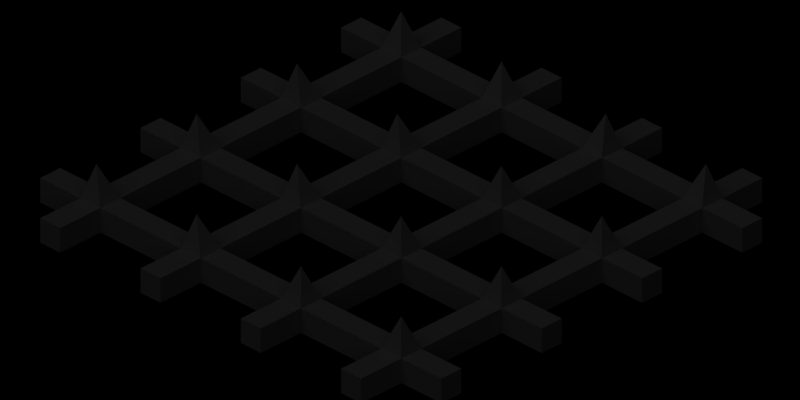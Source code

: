 # Source: floor_grate.blend  (saved by Blender 2.49.2; exported with 4.5.12 LTS)
import bpy
from mathutils import Matrix  # noqa: F401  (used for matrix-valued properties, if any)

bpy.ops.wm.read_factory_settings(use_empty=True)
scene = bpy.context.scene
scene.name = 'Scene'

# ---- collections
col_collection_1 = bpy.data.collections.new('Collection 1'); scene.collection.children.link(col_collection_1)

# ---- materials (node trees are filled in below, after node groups)
mat_iron = bpy.data.materials.new('Iron')
mat_iron.alpha_threshold = 0.0
mat_iron.diffuse_color = (0.3062, 0.3062, 0.3062, 1.0)
mat_iron.specular_color = (0.5865, 0.5865, 0.5865)
mat_iron.roughness = 0.5
mat_iron.specular_intensity = 1.0
mat_iron.line_color = (0.0, 0.0, 0.0, 1.0)

# ---- material node trees

# ---- world
world_world = bpy.data.worlds.new('World'); scene.world = world_world
world_world.color = (0.0, 0.0, 0.0)
world_world.use_sun_shadow = False
world_world.sun_shadow_jitter_overblur = 0.0
world_world.cycles.sampling_method = 'MANUAL'
world_world.cycles.sample_map_resolution = 256
world_world.light_settings.ao_factor = 0.5

# ---- cameras
cam_camera_001 = bpy.data.cameras.new('Camera.001')
cam_camera_001.type = 'ORTHO'
cam_camera_001.passepartout_alpha = 0.2
cam_camera_001.clip_end = 100.0
cam_camera_001.lens = 35.0
cam_camera_001.ortho_scale = 1.41
cam_camera_001.show_passepartout = False
cam_camera_001.show_safe_areas = True
cam_camera_001.dof.focus_distance = 0.0
cam_camera_001.dof.aperture_fstop = 128.0

# ---- lights
light_lamp_001 = bpy.data.lights.new('Lamp.001', 'SUN')
light_lamp_001.transmission_factor = 0.0
light_lamp_001.angle = 1.571
light_lamp_001.energy = 1.0
light_lamp_001.shadow_buffer_clip_start = 0.5
light_lamp_001.shadow_soft_size = 1.0
light_lamp_001.shadow_cascade_max_distance = 1000.0
light_lamp_001.cycles.use_multiple_importance_sampling = False

# ---- meshes
me_cube = bpy.data.meshes.new('Cube')
me_cube.from_pydata([(0.15, -0.1, 0.0), (0.15, -0.15, 0.0), (0.1, -0.15, 0.0), (0.1, -0.1, 0.0), (0.12, -0.12, 0.07), (0.1, -0.1, -0.05), (0.1, -0.15, -0.05), (0.15, -0.15, -0.05), (0.15, -0.1, -0.05), (0.35, -0.1, -0.05), (0.35, -0.15, -0.05), (0.35, -0.15, 0.0), (0.35, -0.1, 0.0), (0.15, -0.35, -0.05), (0.1, -0.35, -0.05), (0.1, -0.35, 0.0), (0.15, -0.35, 0.0), (0.4, -0.35, 0.0), (0.35, -0.35, 0.0), (0.35, -0.35, -0.05), (0.4, -0.35, -0.05), (0.6, -0.1, 0.0), (0.6, -0.15, -0.05), (0.4, -0.1, -0.05), (0.4, -0.15, -0.05), (0.37, -0.12, 0.07), (0.4, -0.15, 0.0), (0.4, -0.1, 0.0), (0.15, -0.4, 0.0), (0.1, -0.4, 0.0), (0.12, -0.38, 0.07), (0.1, -0.4, -0.05), (0.15, -0.4, -0.05), (0.35, -0.4, -0.05), (0.35, -0.4, 0.0), (0.15, -0.6, -0.05), (0.4, -0.6, 0.0), (0.6, -0.35, 0.0), (0.4, -0.4, -0.05), (0.37, -0.38, 0.07), (0.4, -0.4, 0.0), (0.9, -0.4, 0.0), (0.88, -0.38, 0.07), (0.9, -0.4, -0.05), (1.0, -0.35, -0.05), (1.0, -0.4, -0.05), (1.0, -0.4, 0.0), (1.0, -0.35, 0.0), (0.9, -0.6, -0.05), (0.9, -0.6, 0.0), (0.65, -0.6, 0.0), (0.6, -0.6, 0.0), (0.85, -0.4, 0.0), (0.85, -0.4, -0.05), (0.65, -0.4, -0.05), (0.6, -0.4, -0.05), (0.63, -0.38, 0.07), (0.6, -0.4, 0.0), (0.65, -0.4, 0.0), (0.9, -0.1, 0.0), (0.9, -0.15, 0.0), (0.88, -0.12, 0.07), (0.9, -0.15, -0.05), (0.9, -0.1, -0.05), (1.0, -0.1, -0.05), (1.0, -0.15, -0.05), (1.0, -0.15, 0.0), (1.0, -0.1, 0.0), (0.9, -0.35, -0.05), (0.85, -0.35, -0.05), (0.85, -0.35, 0.0), (0.9, -0.35, 0.0), (0.65, -0.35, 0.0), (0.6, -0.35, -0.05), (0.65, -0.35, -0.05), (0.85, -0.1, 0.0), (0.85, -0.15, 0.0), (0.85, -0.15, -0.05), (0.85, -0.1, -0.05), (0.65, -0.1, -0.05), (0.65, -0.15, -0.05), (0.6, -0.1, -0.05), (0.63, -0.12, 0.07), (0.6, -0.15, 0.0), (0.65, -0.15, 0.0), (0.65, -0.1, 0.0), (0.65, -0.65, 0.0), (0.6, -0.65, 0.0), (0.63, -0.63, 0.07), (0.65, -0.65, -0.05), (0.65, -0.6, -0.05), (0.85, -0.6, -0.05), (0.85, -0.65, -0.05), (0.85, -0.65, 0.0), (0.85, -0.6, 0.0), (0.65, -0.85, -0.05), (0.6, -0.85, 0.0), (0.65, -0.85, 0.0), (0.9, -0.85, 0.0), (0.85, -0.85, 0.0), (0.85, -0.85, -0.05), (0.9, -0.85, -0.05), (1.0, -0.6, 0.0), (1.0, -0.65, 0.0), (1.0, -0.65, -0.05), (1.0, -0.6, -0.05), (0.9, -0.65, -0.05), (0.88, -0.63, 0.07), (0.9, -0.65, 0.0), (0.65, -0.9, 0.0), (0.6, -0.9, 0.0), (0.63, -0.88, 0.07), (0.6, -0.9, -0.05), (0.65, -0.9, -0.05), (0.85, -0.9, -0.05), (0.85, -0.9, 0.0), (0.65, -1.0, -0.05), (0.6, -1.0, -0.05), (0.6, -1.0, 0.0), (0.65, -1.0, 0.0), (0.9, -1.0, 0.0), (0.85, -1.0, 0.0), (0.85, -1.0, -0.05), (0.9, -1.0, -0.05), (1.0, -0.85, 0.0), (1.0, -0.9, 0.0), (1.0, -0.9, -0.05), (1.0, -0.85, -0.05), (0.9, -0.9, -0.05), (0.88, -0.88, 0.07), (0.9, -0.9, 0.0), (0.4, -0.9, 0.0), (0.37, -0.88, 0.07), (0.4, -0.9, -0.05), (0.6, -0.85, -0.05), (0.4, -1.0, -0.05), (0.35, -1.0, -0.05), (0.35, -1.0, 0.0), (0.4, -1.0, 0.0), (0.15, -1.0, 0.0), (0.1, -1.0, 0.0), (0.1, -1.0, -0.05), (0.15, -1.0, -0.05), (0.35, -0.9, 0.0), (0.35, -0.9, -0.05), (0.15, -0.9, -0.05), (0.1, -0.9, -0.05), (0.12, -0.88, 0.07), (0.1, -0.9, 0.0), (0.15, -0.9, 0.0), (0.4, -0.65, 0.0), (0.37, -0.63, 0.07), (0.4, -0.65, -0.05), (0.4, -0.6, -0.05), (0.6, -0.6, -0.05), (0.6, -0.65, -0.05), (0.4, -0.85, -0.05), (0.35, -0.85, -0.05), (0.35, -0.85, 0.0), (0.4, -0.85, 0.0), (0.15, -0.85, 0.0), (0.1, -0.85, 0.0), (0.1, -0.85, -0.05), (0.15, -0.85, -0.05), (0.35, -0.6, 0.0), (0.35, -0.65, 0.0), (0.35, -0.65, -0.05), (0.35, -0.6, -0.05), (0.15, -0.65, -0.05), (0.1, -0.65, -0.05), (0.1, -0.6, -0.05), (0.12, -0.63, 0.07), (0.1, -0.6, 0.0), (0.1, -0.65, 0.0), (0.15, -0.65, 0.0), (0.15, -0.6, 0.0), (0.0, -0.6, 0.0), (0.0, -0.65, 0.0), (0.0, -0.6, -0.05), (0.0, -0.65, -0.05), (0.0, -0.85, 0.0), (0.0, -0.85, -0.05), (0.0, -0.9, -0.05), (0.0, -0.9, 0.0), (0.0, -0.35, 0.0), (0.0, -0.4, 0.0), (0.0, -0.35, -0.05), (0.0, -0.4, -0.05), (0.0, -0.15, 0.0), (0.0, -0.15, -0.05), (0.0, -0.1, -0.05), (0.0, -0.1, 0.0), (0.6, 0.0, 0.0), (0.6, 0.0, -0.05), (0.65, 0.0, 0.0), (0.65, 0.0, -0.05), (0.85, 0.0, 0.0), (0.85, 0.0, -0.05), (0.9, 0.0, 0.0), (0.9, 0.0, -0.05), (0.35, 0.0, -0.05), (0.4, 0.0, -0.05), (0.35, 0.0, 0.0), (0.4, 0.0, 0.0), (0.1, 0.0, -0.05), (0.15, 0.0, -0.05), (0.15, 0.0, 0.0), (0.1, 0.0, 0.0)], [], [(0, 4, 1), (1, 4, 2), (2, 4, 3), (4, 0, 3), (8, 7, 6, 5), (7, 8, 9, 10), (1, 7, 10, 11), (8, 0, 12, 9), (0, 1, 11, 12), (12, 11, 10, 9), (6, 7, 13, 14), (7, 1, 16, 13), (2, 6, 14, 15), (1, 2, 15, 16), (16, 15, 14, 13), (17, 18, 19, 20), (26, 11, 18, 17), (11, 10, 19, 18), (24, 26, 17, 20), (10, 24, 20, 19), (21, 83, 22, 81), (27, 26, 83, 21), (23, 27, 21, 81), (26, 24, 22, 83), (24, 23, 81, 22), (23, 24, 10, 9), (25, 27, 12), (11, 25, 12), (26, 25, 11), (27, 25, 26), (16, 30, 28), (28, 30, 29), (29, 30, 15), (30, 16, 15), (13, 32, 31, 14), (32, 13, 19, 33), (28, 32, 33, 34), (13, 16, 18, 19), (16, 28, 34, 18), (31, 32, 35, 170), (32, 28, 175, 35), (29, 31, 170, 172), (28, 29, 172, 175), (36, 164, 167, 153), (40, 34, 164, 36), (34, 33, 167, 164), (38, 40, 36, 153), (33, 38, 153, 167), (37, 57, 55, 73), (17, 40, 57, 37), (20, 17, 37, 73), (40, 38, 55, 57), (38, 20, 73, 55), (20, 38, 33, 19), (34, 18, 19, 33), (39, 17, 18), (34, 39, 18), (40, 39, 34), (17, 39, 40), (71, 42, 41), (41, 42, 52), (52, 42, 70), (42, 71, 70), (52, 70, 69, 53), (68, 43, 53, 69), (43, 68, 44, 45), (41, 43, 45, 46), (68, 71, 47, 44), (71, 41, 46, 47), (47, 46, 45, 44), (53, 43, 48, 91), (43, 41, 49, 48), (52, 53, 91, 94), (41, 52, 94, 49), (50, 51, 154, 90), (58, 57, 51, 50), (57, 55, 154, 51), (54, 58, 50, 90), (55, 54, 90, 154), (72, 58, 52, 70), (74, 72, 70, 69), (58, 54, 53, 52), (54, 74, 69, 53), (74, 54, 55, 73), (56, 72, 37), (57, 56, 37), (58, 56, 57), (72, 56, 58), (59, 61, 60), (60, 61, 76), (76, 61, 75), (61, 59, 75), (63, 62, 77, 78), (62, 63, 64, 65), (60, 62, 65, 66), (63, 59, 67, 64), (59, 60, 66, 67), (67, 66, 65, 64), (77, 62, 68, 69), (62, 60, 71, 68), (76, 77, 69, 70), (60, 76, 70, 71), (71, 70, 69, 68), (72, 37, 73, 74), (84, 83, 37, 72), (83, 22, 73, 37), (80, 84, 72, 74), (22, 80, 74, 73), (75, 76, 77, 78), (85, 84, 76, 75), (79, 85, 75, 78), (84, 80, 77, 76), (80, 79, 78, 77), (79, 80, 22, 81), (82, 85, 21), (83, 82, 21), (84, 82, 83), (85, 82, 84), (50, 88, 86), (86, 88, 87), (87, 88, 51), (88, 50, 51), (87, 51, 154, 155), (90, 89, 155, 154), (89, 90, 91, 92), (86, 89, 92, 93), (90, 50, 94, 91), (50, 86, 93, 94), (94, 93, 92, 91), (155, 89, 95, 134), (89, 86, 97, 95), (87, 155, 134, 96), (86, 87, 96, 97), (97, 96, 134, 95), (98, 99, 100, 101), (108, 93, 99, 98), (93, 92, 100, 99), (106, 108, 98, 101), (92, 106, 101, 100), (102, 103, 104, 105), (49, 108, 103, 102), (48, 49, 102, 105), (108, 106, 104, 103), (106, 48, 105, 104), (48, 106, 92, 91), (94, 49, 48, 91), (107, 49, 94), (93, 107, 94), (108, 107, 93), (49, 107, 108), (97, 111, 109), (109, 111, 110), (110, 111, 96), (111, 97, 96), (95, 113, 112, 134), (113, 95, 100, 114), (109, 113, 114, 115), (95, 97, 99, 100), (97, 109, 115, 99), (112, 113, 116, 117), (113, 109, 119, 116), (110, 112, 117, 118), (109, 110, 118, 119), (119, 118, 117, 116), (120, 121, 122, 123), (130, 115, 121, 120), (115, 114, 122, 121), (128, 130, 120, 123), (114, 128, 123, 122), (124, 125, 126, 127), (98, 130, 125, 124), (101, 98, 124, 127), (130, 128, 126, 125), (128, 101, 127, 126), (101, 128, 114, 100), (115, 99, 100, 114), (129, 98, 99), (115, 129, 99), (130, 129, 115), (98, 129, 130), (159, 132, 131), (131, 132, 143), (143, 132, 158), (132, 159, 158), (143, 158, 157, 144), (156, 133, 144, 157), (133, 156, 134, 112), (131, 133, 112, 110), (156, 159, 96, 134), (159, 131, 110, 96), (96, 110, 112, 134), (144, 133, 135, 136), (133, 131, 138, 135), (143, 144, 136, 137), (131, 143, 137, 138), (138, 137, 136, 135), (139, 140, 141, 142), (149, 148, 140, 139), (148, 146, 141, 140), (145, 149, 139, 142), (146, 145, 142, 141), (160, 149, 143, 158), (163, 160, 158, 157), (149, 145, 144, 143), (145, 163, 157, 144), (163, 145, 146, 162), (147, 160, 161), (148, 147, 161), (149, 147, 148), (160, 147, 149), (36, 151, 150), (150, 151, 165), (165, 151, 164), (151, 36, 164), (153, 152, 166, 167), (152, 153, 154, 155), (150, 152, 155, 87), (153, 36, 51, 154), (36, 150, 87, 51), (166, 152, 156, 157), (152, 150, 159, 156), (165, 166, 157, 158), (150, 165, 158, 159), (159, 158, 157, 156), (160, 161, 162, 163), (174, 173, 161, 160), (173, 169, 162, 161), (168, 174, 160, 163), (169, 168, 163, 162), (164, 165, 166, 167), (175, 174, 165, 164), (35, 175, 164, 167), (174, 168, 166, 165), (168, 35, 167, 166), (35, 168, 169, 170), (172, 175, 35, 170), (171, 175, 172), (173, 171, 172), (174, 171, 173), (175, 171, 174), (173, 172, 176, 177), (172, 170, 178, 176), (170, 169, 179, 178), (169, 173, 177, 179), (161, 162, 181, 180), (146, 148, 183, 182), (162, 146, 182, 181), (148, 161, 180, 183), (29, 15, 184, 185), (14, 31, 187, 186), (31, 29, 185, 187), (15, 14, 186, 184), (6, 2, 188, 189), (5, 6, 189, 190), (3, 5, 190, 191), (2, 3, 191, 188), (177, 176, 178, 179), (183, 180, 181, 182), (185, 184, 186, 187), (188, 191, 190, 189), (81, 21, 192, 193), (21, 85, 194, 192), (85, 79, 195, 194), (79, 81, 193, 195), (78, 75, 196, 197), (59, 63, 199, 198), (75, 59, 198, 196), (63, 78, 197, 199), (23, 9, 200, 201), (12, 27, 203, 202), (27, 23, 201, 203), (9, 12, 202, 200), (8, 5, 204, 205), (0, 8, 205, 206), (5, 3, 207, 204), (3, 0, 206, 207), (192, 194, 195, 193), (196, 198, 199, 197), (202, 203, 201, 200), (207, 206, 205, 204)])
me_cube.materials.append(mat_iron)
me_cube.use_remesh_preserve_volume = False
me_cube.use_remesh_preserve_attributes = False
me_cube.use_mirror_vertex_groups = False
me_cube.update()

# ---- objects
ob_floorgrate = bpy.data.objects.new('FloorGrate', me_cube)
ob_lamp = bpy.data.objects.new('Lamp', light_lamp_001)
ob_camera = bpy.data.objects.new('Camera', cam_camera_001)

# ---- transforms, parenting, visibility, modifiers, constraints
ob_floorgrate.location = (0.0, 0.0, 0.0)
ob_floorgrate.lock_rotations_4d = False
ob_floorgrate.empty_display_type = 'ARROWS'
ob_floorgrate.lineart.crease_threshold = 0.0
ob_lamp.location = (2.5, -5.0, 7.5)
ob_lamp.rotation_euler = (0.4847, 0.4381, -0.2138)
ob_lamp.lock_rotations_4d = False
ob_lamp.empty_display_type = 'ARROWS'
ob_lamp.lineart.crease_threshold = 0.0
ob_camera.location = (5.405, -5.408, 4.004)
ob_camera.rotation_euler = (1.047, 0.0, 0.7854)
ob_camera.lock_rotations_4d = False
ob_camera.empty_display_type = 'ARROWS'
ob_camera.lineart.crease_threshold = 0.0

# ---- collection membership
col_collection_1.objects.link(ob_floorgrate)
col_collection_1.objects.link(ob_lamp)
col_collection_1.objects.link(ob_camera)

# ---- scene / render settings (as saved in the file)
scene.camera = ob_camera
scene.frame_start = 1; scene.frame_end = 250; scene.frame_set(1)
scene.render.engine = 'BLENDER_EEVEE_NEXT'
scene.render.image_settings.compression = 90
scene.render.resolution_x = 256
scene.render.resolution_y = 128
scene.render.resolution_percentage = 25
scene.render.pixel_aspect_x = 100.0
scene.render.pixel_aspect_y = 100.0
scene.render.fps = 25
scene.render.dither_intensity = 0.0
scene.render.use_compositing = False
scene.render.use_sequencer = False
scene.render.bake_margin = 2
scene.render.bake_bias = 0.0
scene.render.use_stamp_time = False
scene.render.use_stamp_date = False
scene.render.use_stamp_frame = False
scene.render.use_stamp_camera = False
scene.render.use_stamp_scene = False
scene.render.use_stamp_filename = False
scene.render.use_stamp_render_time = False
scene.render.stamp_font_size = 0
scene.cycles.use_denoising = False
scene.cycles.samples = 10
scene.cycles.sampling_pattern = 'TABULATED_SOBOL'
scene.cycles.light_sampling_threshold = 0.0
scene.cycles.use_adaptive_sampling = False
scene.cycles.use_light_tree = False
scene.cycles.blur_glossy = 0.0
scene.cycles.volume_bounces = 1
scene.cycles.pixel_filter_type = 'GAUSSIAN'
scene.cycles.sample_clamp_indirect = 0.0
scene.view_settings.view_transform = 'Raw'
bpy.context.view_layer.update()
